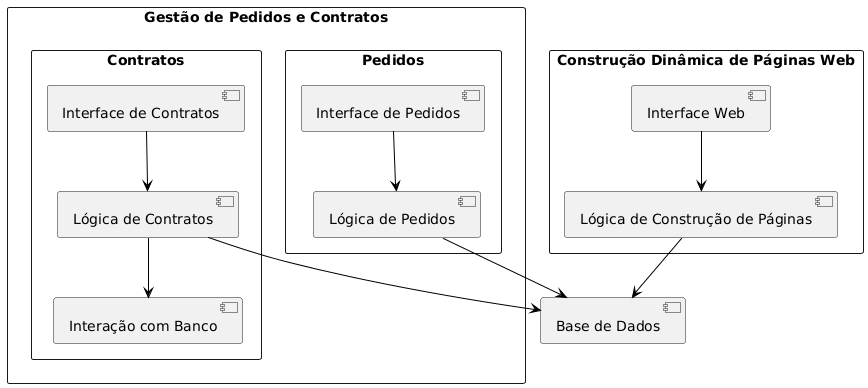

The diagram above was rendered by PlantUML. Its source (embedded in the PNG):
@startuml
skinparam packageStyle rectangle
skinparam ArrowColor Black

package "Gestão de Pedidos e Contratos" {
  package "Pedidos" {
    [Interface de Pedidos]
    [Lógica de Pedidos]
  }

  package "Contratos" {
    [Interface de Contratos]
    [Lógica de Contratos]
    [Interação com Banco]
  }
}

package "Construção Dinâmica de Páginas Web" {
  [Interface Web]
  [Lógica de Construção de Páginas]
}

[Base de Dados]

' ===== Dependências =====
[Interface de Pedidos] --> [Lógica de Pedidos]
[Lógica de Pedidos] --> [Base de Dados]

[Interface de Contratos] --> [Lógica de Contratos]
[Lógica de Contratos] --> [Interação com Banco]
[Lógica de Contratos] --> [Base de Dados]

[Interface Web] --> [Lógica de Construção de Páginas]
[Lógica de Construção de Páginas] --> [Base de Dados]
@enduml